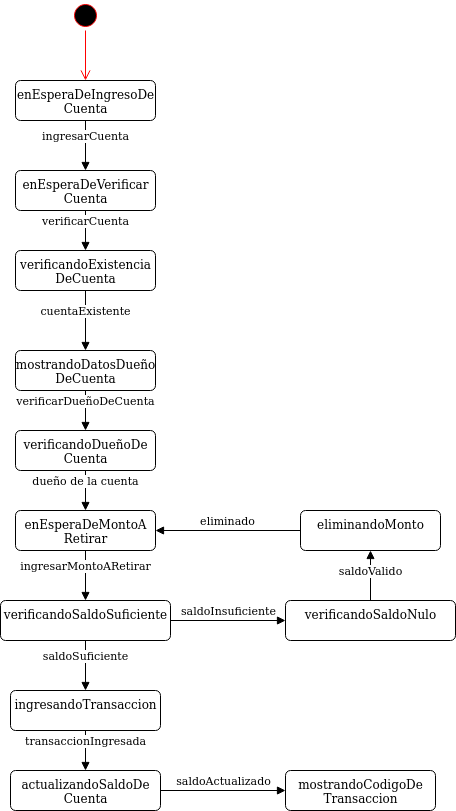

The diagram above was exported from draw.io. Its source (the exported page's mxGraphModel, read from the mxfile embedded in the PNG):
<mxGraphModel dx="1108" dy="426" grid="1" gridSize="10" guides="1" tooltips="1" connect="1" arrows="1" fold="1" page="1" pageScale="1" pageWidth="827" pageHeight="1169" math="0" shadow="0">
  <root>
    <mxCell id="0" />
    <mxCell id="1" parent="0" />
    <mxCell id="kHa67nHPtBKu3E46tj0a-1" value="" style="ellipse;html=1;shape=startState;fillColor=#000000;strokeColor=#ff0000;" parent="1" vertex="1">
      <mxGeometry x="185" y="40" width="30" height="30" as="geometry" />
    </mxCell>
    <mxCell id="kHa67nHPtBKu3E46tj0a-2" value="" style="edgeStyle=orthogonalEdgeStyle;html=1;verticalAlign=bottom;endArrow=open;endSize=8;strokeColor=#ff0000;entryX=0.5;entryY=0;entryDx=0;entryDy=0;" parent="1" source="kHa67nHPtBKu3E46tj0a-1" target="kHa67nHPtBKu3E46tj0a-136" edge="1">
      <mxGeometry relative="1" as="geometry">
        <mxPoint x="200.00000000000023" y="110" as="targetPoint" />
      </mxGeometry>
    </mxCell>
    <mxCell id="kHa67nHPtBKu3E46tj0a-126" value="ingresarCuenta" style="html=1;verticalAlign=bottom;endArrow=block;exitX=0.5;exitY=1;exitDx=0;exitDy=0;entryX=0.5;entryY=0;entryDx=0;entryDy=0;" parent="1" source="kHa67nHPtBKu3E46tj0a-136" edge="1">
      <mxGeometry width="80" relative="1" as="geometry">
        <mxPoint x="200" y="330" as="sourcePoint" />
        <mxPoint x="200" y="210" as="targetPoint" />
      </mxGeometry>
    </mxCell>
    <mxCell id="kHa67nHPtBKu3E46tj0a-136" value="&lt;div&gt;enEsperaDeIngresoDe&lt;/div&gt;&lt;div&gt;Cuenta&lt;br&gt;&lt;/div&gt;" style="html=1;align=center;verticalAlign=top;rounded=1;absoluteArcSize=1;arcSize=10;dashed=0;" parent="1" vertex="1">
      <mxGeometry x="130" y="120" width="140" height="40" as="geometry" />
    </mxCell>
    <mxCell id="kHa67nHPtBKu3E46tj0a-224" value="&lt;div&gt;enEsperaDeVerificar&lt;/div&gt;&lt;div&gt;Cuenta&lt;br&gt;&lt;/div&gt;" style="html=1;align=center;verticalAlign=top;rounded=1;absoluteArcSize=1;arcSize=10;dashed=0;" parent="1" vertex="1">
      <mxGeometry x="130" y="210" width="140" height="40" as="geometry" />
    </mxCell>
    <mxCell id="kHa67nHPtBKu3E46tj0a-225" value="&lt;div&gt;mostrandoDatosDueño&lt;/div&gt;&lt;div&gt;DeCuenta&lt;br&gt;&lt;/div&gt;" style="html=1;align=center;verticalAlign=top;rounded=1;absoluteArcSize=1;arcSize=10;dashed=0;" parent="1" vertex="1">
      <mxGeometry x="130" y="390" width="140" height="40" as="geometry" />
    </mxCell>
    <mxCell id="kHa67nHPtBKu3E46tj0a-227" value="verificarDueñoDeCuenta" style="html=1;verticalAlign=bottom;endArrow=block;exitX=0.5;exitY=1;exitDx=0;exitDy=0;entryX=0.5;entryY=0;entryDx=0;entryDy=0;" parent="1" source="kHa67nHPtBKu3E46tj0a-225" edge="1" target="kHa67nHPtBKu3E46tj0a-231">
      <mxGeometry width="80" relative="1" as="geometry">
        <mxPoint x="370" y="360" as="sourcePoint" />
        <mxPoint x="200" y="470" as="targetPoint" />
      </mxGeometry>
    </mxCell>
    <mxCell id="kHa67nHPtBKu3E46tj0a-231" value="&lt;div&gt;verificandoDueñoDe&lt;/div&gt;&lt;div&gt;Cuenta&lt;br&gt;&lt;/div&gt;" style="html=1;align=center;verticalAlign=top;rounded=1;absoluteArcSize=1;arcSize=10;dashed=0;" parent="1" vertex="1">
      <mxGeometry x="130" y="470" width="140" height="40" as="geometry" />
    </mxCell>
    <mxCell id="kHa67nHPtBKu3E46tj0a-233" value="&lt;div&gt;enEsperaDeMontoA&lt;/div&gt;&lt;div&gt;Retirar&lt;br&gt;&lt;/div&gt;" style="html=1;align=center;verticalAlign=top;rounded=1;absoluteArcSize=1;arcSize=10;dashed=0;" parent="1" vertex="1">
      <mxGeometry x="130" y="550" width="140" height="40" as="geometry" />
    </mxCell>
    <mxCell id="kHa67nHPtBKu3E46tj0a-234" value="ingresarMontoARetirar" style="html=1;verticalAlign=bottom;endArrow=block;exitX=0.5;exitY=1;exitDx=0;exitDy=0;" parent="1" source="kHa67nHPtBKu3E46tj0a-233" edge="1" target="ujw5hvHhQxfbHyqvJcy4-9">
      <mxGeometry width="80" relative="1" as="geometry">
        <mxPoint x="370" y="500" as="sourcePoint" />
        <mxPoint x="200" y="640" as="targetPoint" />
      </mxGeometry>
    </mxCell>
    <mxCell id="kHa67nHPtBKu3E46tj0a-253" value="ingresandoTransaccion" style="html=1;align=center;verticalAlign=top;rounded=1;absoluteArcSize=1;arcSize=10;dashed=0;" parent="1" vertex="1">
      <mxGeometry x="125" y="730" width="150" height="40" as="geometry" />
    </mxCell>
    <mxCell id="kHa67nHPtBKu3E46tj0a-255" value="&lt;div&gt;actualizandoSaldoDe&lt;/div&gt;&lt;div&gt;Cuenta&lt;br&gt;&lt;/div&gt;" style="html=1;align=center;verticalAlign=top;rounded=1;absoluteArcSize=1;arcSize=10;dashed=0;" parent="1" vertex="1">
      <mxGeometry x="125" y="810" width="150" height="40" as="geometry" />
    </mxCell>
    <mxCell id="kHa67nHPtBKu3E46tj0a-256" value="&lt;div&gt;mostrandoCodigoDe&lt;/div&gt;&lt;div&gt;Transaccion&lt;br&gt;&lt;/div&gt;" style="html=1;align=center;verticalAlign=top;rounded=1;absoluteArcSize=1;arcSize=10;dashed=0;" parent="1" vertex="1">
      <mxGeometry x="400" y="810" width="150" height="40" as="geometry" />
    </mxCell>
    <mxCell id="ujw5hvHhQxfbHyqvJcy4-1" value="&lt;div&gt;verificandoExistencia&lt;/div&gt;&lt;div&gt;DeCuenta&lt;br&gt;&lt;/div&gt;" style="html=1;align=center;verticalAlign=top;rounded=1;absoluteArcSize=1;arcSize=10;dashed=0;" vertex="1" parent="1">
      <mxGeometry x="130" y="290" width="140" height="40" as="geometry" />
    </mxCell>
    <mxCell id="ujw5hvHhQxfbHyqvJcy4-2" value="verificarCuenta" style="html=1;verticalAlign=bottom;endArrow=block;entryX=0.5;entryY=0;entryDx=0;entryDy=0;exitX=0.5;exitY=1;exitDx=0;exitDy=0;" edge="1" target="ujw5hvHhQxfbHyqvJcy4-1" parent="1" source="kHa67nHPtBKu3E46tj0a-224">
      <mxGeometry width="80" relative="1" as="geometry">
        <mxPoint x="200" y="250" as="sourcePoint" />
        <mxPoint x="199.5" y="310" as="targetPoint" />
      </mxGeometry>
    </mxCell>
    <mxCell id="ujw5hvHhQxfbHyqvJcy4-5" value="cuentaExistente" style="html=1;verticalAlign=bottom;endArrow=block;exitX=0.5;exitY=1;exitDx=0;exitDy=0;" edge="1" parent="1" source="ujw5hvHhQxfbHyqvJcy4-1" target="kHa67nHPtBKu3E46tj0a-225">
      <mxGeometry width="80" relative="1" as="geometry">
        <mxPoint x="380" y="360" as="sourcePoint" />
        <mxPoint x="380" y="420" as="targetPoint" />
      </mxGeometry>
    </mxCell>
    <mxCell id="ujw5hvHhQxfbHyqvJcy4-7" value="dueño de la cuenta" style="html=1;verticalAlign=bottom;endArrow=block;exitX=0.5;exitY=1;exitDx=0;exitDy=0;" edge="1" parent="1" source="kHa67nHPtBKu3E46tj0a-231" target="kHa67nHPtBKu3E46tj0a-233">
      <mxGeometry width="80" relative="1" as="geometry">
        <mxPoint x="380" y="410" as="sourcePoint" />
        <mxPoint x="380" y="470" as="targetPoint" />
      </mxGeometry>
    </mxCell>
    <mxCell id="ujw5hvHhQxfbHyqvJcy4-9" value="verificandoSaldoSuficiente" style="html=1;align=center;verticalAlign=top;rounded=1;absoluteArcSize=1;arcSize=10;dashed=0;" vertex="1" parent="1">
      <mxGeometry x="115" y="640" width="170" height="40" as="geometry" />
    </mxCell>
    <mxCell id="ujw5hvHhQxfbHyqvJcy4-10" value="saldoSuficiente" style="html=1;verticalAlign=bottom;endArrow=block;exitX=0.5;exitY=1;exitDx=0;exitDy=0;entryX=0.5;entryY=0;entryDx=0;entryDy=0;" edge="1" parent="1" source="ujw5hvHhQxfbHyqvJcy4-9" target="kHa67nHPtBKu3E46tj0a-253">
      <mxGeometry width="80" relative="1" as="geometry">
        <mxPoint x="380" y="770" as="sourcePoint" />
        <mxPoint x="380" y="830" as="targetPoint" />
      </mxGeometry>
    </mxCell>
    <mxCell id="ujw5hvHhQxfbHyqvJcy4-11" value="transaccionIngresada" style="html=1;verticalAlign=bottom;endArrow=block;exitX=0.5;exitY=1;exitDx=0;exitDy=0;entryX=0.5;entryY=0;entryDx=0;entryDy=0;" edge="1" parent="1" source="kHa67nHPtBKu3E46tj0a-253" target="kHa67nHPtBKu3E46tj0a-255">
      <mxGeometry width="80" relative="1" as="geometry">
        <mxPoint x="380" y="770" as="sourcePoint" />
        <mxPoint x="380" y="830" as="targetPoint" />
      </mxGeometry>
    </mxCell>
    <mxCell id="ujw5hvHhQxfbHyqvJcy4-12" value="saldoActualizado" style="html=1;verticalAlign=bottom;endArrow=block;exitX=1;exitY=0.5;exitDx=0;exitDy=0;entryX=0;entryY=0.5;entryDx=0;entryDy=0;" edge="1" parent="1" source="kHa67nHPtBKu3E46tj0a-255" target="kHa67nHPtBKu3E46tj0a-256">
      <mxGeometry width="80" relative="1" as="geometry">
        <mxPoint x="380" y="770" as="sourcePoint" />
        <mxPoint x="380" y="830" as="targetPoint" />
      </mxGeometry>
    </mxCell>
    <mxCell id="ujw5hvHhQxfbHyqvJcy4-13" value="verificandoSaldoNulo" style="html=1;align=center;verticalAlign=top;rounded=1;absoluteArcSize=1;arcSize=10;dashed=0;" vertex="1" parent="1">
      <mxGeometry x="400" y="640" width="170" height="40" as="geometry" />
    </mxCell>
    <mxCell id="ujw5hvHhQxfbHyqvJcy4-14" value="saldoInsuficiente" style="html=1;verticalAlign=bottom;endArrow=block;exitX=1;exitY=0.5;exitDx=0;exitDy=0;entryX=0;entryY=0.5;entryDx=0;entryDy=0;" edge="1" parent="1" source="ujw5hvHhQxfbHyqvJcy4-9" target="ujw5hvHhQxfbHyqvJcy4-13">
      <mxGeometry width="80" relative="1" as="geometry">
        <mxPoint x="380" y="650" as="sourcePoint" />
        <mxPoint x="380" y="710" as="targetPoint" />
      </mxGeometry>
    </mxCell>
    <mxCell id="ujw5hvHhQxfbHyqvJcy4-15" value="saldoValido" style="html=1;verticalAlign=bottom;endArrow=block;exitX=0.5;exitY=0;exitDx=0;exitDy=0;" edge="1" parent="1" source="ujw5hvHhQxfbHyqvJcy4-13" target="ujw5hvHhQxfbHyqvJcy4-16">
      <mxGeometry x="-0.2" width="80" relative="1" as="geometry">
        <mxPoint x="380" y="510" as="sourcePoint" />
        <mxPoint x="485" y="600" as="targetPoint" />
        <mxPoint as="offset" />
      </mxGeometry>
    </mxCell>
    <mxCell id="ujw5hvHhQxfbHyqvJcy4-16" value="eliminandoMonto" style="html=1;align=center;verticalAlign=top;rounded=1;absoluteArcSize=1;arcSize=10;dashed=0;" vertex="1" parent="1">
      <mxGeometry x="415" y="550" width="140" height="40" as="geometry" />
    </mxCell>
    <mxCell id="ujw5hvHhQxfbHyqvJcy4-17" value="eliminado" style="html=1;verticalAlign=bottom;endArrow=block;exitX=0;exitY=0.5;exitDx=0;exitDy=0;entryX=1;entryY=0.5;entryDx=0;entryDy=0;" edge="1" parent="1" source="ujw5hvHhQxfbHyqvJcy4-16" target="kHa67nHPtBKu3E46tj0a-233">
      <mxGeometry width="80" relative="1" as="geometry">
        <mxPoint x="380" y="510" as="sourcePoint" />
        <mxPoint x="380" y="570" as="targetPoint" />
      </mxGeometry>
    </mxCell>
  </root>
</mxGraphModel>